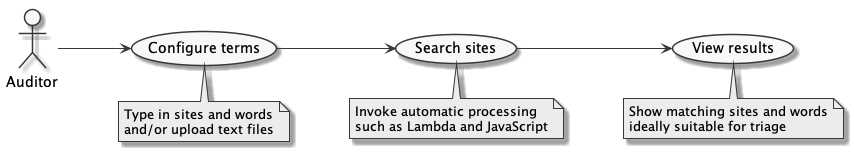

The diagram above was rendered by PlantUML. Its source (embedded in the PNG):
@startuml
skinparam monochrome true
skinparam linetype polyline
skinparam linetype ortho
left to right direction

actor Auditor as auditor

usecase (Configure terms) as configure_terms
note bottom of configure_terms : Type in sites and words\nand/or upload text files

usecase (Search sites) as search_sites
note bottom of search_sites : Invoke automatic processing\nsuch as Lambda and JavaScript

usecase (View results) as view_results
note bottom of view_results : Show matching sites and words\nideally suitable for triage

auditor --> configure_terms
configure_terms --> search_sites
search_sites --> view_results

@enduml